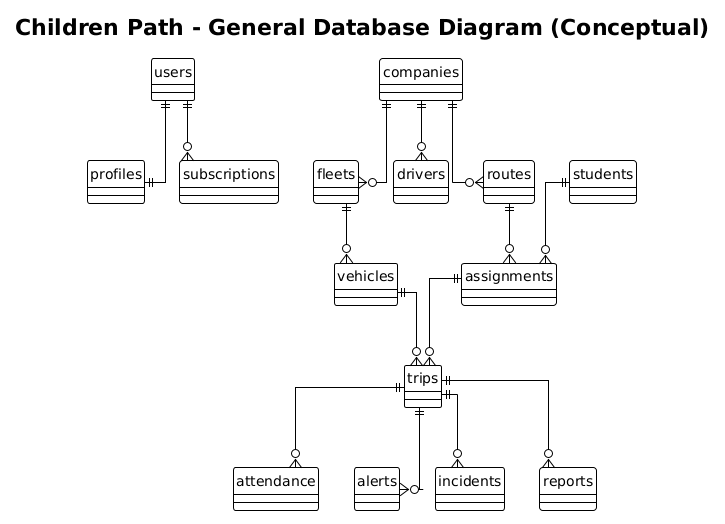

The diagram above was rendered by PlantUML. Its source (embedded in the PNG):
@startuml
title Children Path - General Database Diagram (Conceptual)
!theme plain
hide circle
skinparam linetype ortho
skinparam entity {
  BackgroundColor #F5F5F5
  BorderColor #333
}

entity "users" as users
entity "profiles" as profiles
entity "subscriptions" as subscriptions
entity "companies" as companies
entity "fleets" as fleets
entity "vehicles" as vehicles
entity "drivers" as drivers
entity "routes" as routes
entity "students" as students
entity "assignments" as assignments
entity "trips" as trips
entity "attendance" as attendance
entity "alerts" as alerts
entity "incidents" as incidents
entity "reports" as reports

' --- Relaciones Core ---
users ||--|| profiles
users ||--o{ subscriptions

' --- Jerarquía de Empresa ---
companies ||--o{ fleets
fleets ||--o{ vehicles
companies ||--o{ drivers
companies ||--o{ routes

' --- Operación y Asignaciones ---
routes ||--o{ assignments
students ||--o{ assignments

' (Nota: El assignment conecta al estudiante con la ruta/vehículo/conductor)

' --- Ejecución Diaria ---
assignments ||--o{ trips
vehicles ||--o{ trips

' --- Registros por Viaje ---
trips ||--o{ attendance
trips ||--o{ alerts
trips ||--o{ incidents
trips ||--o{ reports
@enduml